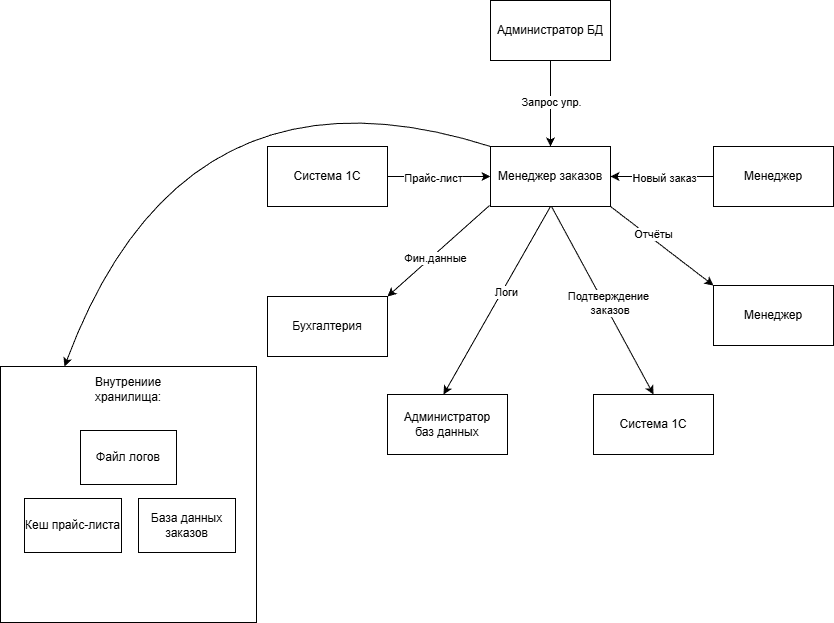

The diagram above was exported from draw.io. Its source (the exported page's mxGraphModel, read from the mxfile embedded in the PNG):
<mxGraphModel dx="2317" dy="900" grid="0" gridSize="10" guides="1" tooltips="1" connect="1" arrows="1" fold="1" page="1" pageScale="1" pageWidth="827" pageHeight="1169" math="0" shadow="0">
  <root>
    <mxCell id="0" />
    <mxCell id="1" parent="0" />
    <mxCell id="fAnleESgiHxW5_8jsVrC-373" edge="1" parent="1" source="fAnleESgiHxW5_8jsVrC-356" style="edgeStyle=orthogonalEdgeStyle;rounded=0;orthogonalLoop=1;jettySize=auto;html=1;exitX=1;exitY=0.5;exitDx=0;exitDy=0;entryX=0;entryY=0.5;entryDx=0;entryDy=0;" target="fAnleESgiHxW5_8jsVrC-359">
      <mxGeometry relative="1" as="geometry" />
    </mxCell>
    <mxCell id="fAnleESgiHxW5_8jsVrC-389" connectable="0" parent="fAnleESgiHxW5_8jsVrC-373" style="edgeLabel;html=1;align=center;verticalAlign=middle;resizable=0;points=[];" value="Прайс-лист" vertex="1">
      <mxGeometry relative="1" x="-0.1318" y="-1" as="geometry">
        <mxPoint as="offset" />
      </mxGeometry>
    </mxCell>
    <mxCell id="fAnleESgiHxW5_8jsVrC-356" parent="1" style="rounded=0;whiteSpace=wrap;html=1;" value="Система 1С" vertex="1">
      <mxGeometry height="60" width="120" x="90" y="262" as="geometry" />
    </mxCell>
    <mxCell id="fAnleESgiHxW5_8jsVrC-372" edge="1" parent="1" source="fAnleESgiHxW5_8jsVrC-357" style="edgeStyle=orthogonalEdgeStyle;rounded=0;orthogonalLoop=1;jettySize=auto;html=1;exitX=0;exitY=0.5;exitDx=0;exitDy=0;entryX=1;entryY=0.5;entryDx=0;entryDy=0;" target="fAnleESgiHxW5_8jsVrC-359">
      <mxGeometry relative="1" as="geometry" />
    </mxCell>
    <mxCell id="fAnleESgiHxW5_8jsVrC-390" connectable="0" parent="fAnleESgiHxW5_8jsVrC-372" style="edgeLabel;html=1;align=center;verticalAlign=middle;resizable=0;points=[];" value="Новый заказ" vertex="1">
      <mxGeometry relative="1" x="-0.0319" y="1" as="geometry">
        <mxPoint as="offset" />
      </mxGeometry>
    </mxCell>
    <mxCell id="fAnleESgiHxW5_8jsVrC-357" parent="1" style="rounded=0;whiteSpace=wrap;html=1;" value="Менеджер" vertex="1">
      <mxGeometry height="60" width="120" x="536" y="262" as="geometry" />
    </mxCell>
    <mxCell id="fAnleESgiHxW5_8jsVrC-371" edge="1" parent="1" source="fAnleESgiHxW5_8jsVrC-358" style="edgeStyle=orthogonalEdgeStyle;rounded=0;orthogonalLoop=1;jettySize=auto;html=1;exitX=0.5;exitY=1;exitDx=0;exitDy=0;entryX=0.5;entryY=0;entryDx=0;entryDy=0;" target="fAnleESgiHxW5_8jsVrC-359">
      <mxGeometry relative="1" as="geometry" />
    </mxCell>
    <mxCell id="fAnleESgiHxW5_8jsVrC-391" connectable="0" parent="fAnleESgiHxW5_8jsVrC-371" style="edgeLabel;html=1;align=center;verticalAlign=middle;resizable=0;points=[];" value="Запрос упр." vertex="1">
      <mxGeometry relative="1" x="-0.0465" as="geometry">
        <mxPoint as="offset" />
      </mxGeometry>
    </mxCell>
    <mxCell id="fAnleESgiHxW5_8jsVrC-358" parent="1" style="rounded=0;whiteSpace=wrap;html=1;" value="Администратор БД" vertex="1">
      <mxGeometry height="60" width="120" x="313" y="116" as="geometry" />
    </mxCell>
    <mxCell id="fAnleESgiHxW5_8jsVrC-359" parent="1" style="rounded=0;whiteSpace=wrap;html=1;" value="Менеджер заказов" vertex="1">
      <mxGeometry height="60" width="120" x="313" y="262" as="geometry" />
    </mxCell>
    <mxCell id="fAnleESgiHxW5_8jsVrC-360" parent="1" style="rounded=0;whiteSpace=wrap;html=1;" value="Бухгалтерия" vertex="1">
      <mxGeometry height="60" width="120" x="90" y="412" as="geometry" />
    </mxCell>
    <mxCell id="fAnleESgiHxW5_8jsVrC-361" parent="1" style="rounded=0;whiteSpace=wrap;html=1;" value="Система 1С" vertex="1">
      <mxGeometry height="60" width="120" x="416" y="510" as="geometry" />
    </mxCell>
    <mxCell id="fAnleESgiHxW5_8jsVrC-362" parent="1" style="rounded=0;whiteSpace=wrap;html=1;" value="Администратор&lt;div&gt;баз данных&lt;/div&gt;" vertex="1">
      <mxGeometry height="60" width="120" x="210" y="510" as="geometry" />
    </mxCell>
    <mxCell id="fAnleESgiHxW5_8jsVrC-363" parent="1" style="rounded=0;whiteSpace=wrap;html=1;" value="Менеджер" vertex="1">
      <mxGeometry height="60" width="120" x="536" y="401" as="geometry" />
    </mxCell>
    <mxCell id="fAnleESgiHxW5_8jsVrC-366" parent="1" style="whiteSpace=wrap;html=1;aspect=fixed;" value="" vertex="1">
      <mxGeometry height="256" width="256" x="-177" y="482" as="geometry" />
    </mxCell>
    <mxCell id="fAnleESgiHxW5_8jsVrC-367" parent="1" style="text;html=1;whiteSpace=wrap;strokeColor=none;fillColor=none;align=center;verticalAlign=middle;rounded=0;" value="Внутрениие хранилища:" vertex="1">
      <mxGeometry height="30" width="60" x="-79" y="490" as="geometry" />
    </mxCell>
    <mxCell id="fAnleESgiHxW5_8jsVrC-368" parent="1" style="rounded=0;whiteSpace=wrap;html=1;" value="Файл логов" vertex="1">
      <mxGeometry height="54" width="96" x="-97" y="546" as="geometry" />
    </mxCell>
    <mxCell id="fAnleESgiHxW5_8jsVrC-369" parent="1" style="rounded=0;whiteSpace=wrap;html=1;" value="База данных заказов" vertex="1">
      <mxGeometry height="54" width="97" x="-39" y="614" as="geometry" />
    </mxCell>
    <mxCell id="fAnleESgiHxW5_8jsVrC-370" parent="1" style="rounded=0;whiteSpace=wrap;html=1;align=center;" value="Кеш прайс-листа" vertex="1">
      <mxGeometry height="54" width="97" x="-153" y="614" as="geometry" />
    </mxCell>
    <mxCell id="fAnleESgiHxW5_8jsVrC-376" edge="1" parent="1" style="endArrow=classic;html=1;rounded=0;entryX=1;entryY=0;entryDx=0;entryDy=0;" target="fAnleESgiHxW5_8jsVrC-360" value="">
      <mxGeometry height="50" relative="1" width="50" as="geometry">
        <mxPoint x="312" y="321" as="sourcePoint" />
        <mxPoint x="275" y="334" as="targetPoint" />
      </mxGeometry>
    </mxCell>
    <mxCell id="fAnleESgiHxW5_8jsVrC-385" connectable="0" parent="fAnleESgiHxW5_8jsVrC-376" style="edgeLabel;html=1;align=center;verticalAlign=middle;resizable=0;points=[];" value="Фин.данные" vertex="1">
      <mxGeometry relative="1" x="0.1119" y="3" as="geometry">
        <mxPoint as="offset" />
      </mxGeometry>
    </mxCell>
    <mxCell id="fAnleESgiHxW5_8jsVrC-377" edge="1" parent="1" source="fAnleESgiHxW5_8jsVrC-359" style="endArrow=classic;html=1;rounded=0;entryX=0;entryY=0;entryDx=0;entryDy=0;exitX=1;exitY=1;exitDx=0;exitDy=0;" target="fAnleESgiHxW5_8jsVrC-363" value="">
      <mxGeometry height="50" relative="1" width="50" as="geometry">
        <mxPoint x="583" y="348" as="sourcePoint" />
        <mxPoint x="481" y="439" as="targetPoint" />
      </mxGeometry>
    </mxCell>
    <mxCell id="fAnleESgiHxW5_8jsVrC-388" connectable="0" parent="fAnleESgiHxW5_8jsVrC-377" style="edgeLabel;html=1;align=center;verticalAlign=middle;resizable=0;points=[];" value="Отчёты" vertex="1">
      <mxGeometry relative="1" x="-0.2113" y="4" as="geometry">
        <mxPoint as="offset" />
      </mxGeometry>
    </mxCell>
    <mxCell id="fAnleESgiHxW5_8jsVrC-379" edge="1" parent="1" source="fAnleESgiHxW5_8jsVrC-359" style="endArrow=classic;html=1;rounded=0;exitX=0.5;exitY=1;exitDx=0;exitDy=0;" value="">
      <mxGeometry height="50" relative="1" width="50" as="geometry">
        <mxPoint x="368" y="419" as="sourcePoint" />
        <mxPoint x="266" y="510" as="targetPoint" />
      </mxGeometry>
    </mxCell>
    <mxCell id="fAnleESgiHxW5_8jsVrC-386" connectable="0" parent="fAnleESgiHxW5_8jsVrC-379" style="edgeLabel;html=1;align=center;verticalAlign=middle;resizable=0;points=[];" value="Логи" vertex="1">
      <mxGeometry relative="1" x="-0.1158" y="4" as="geometry">
        <mxPoint as="offset" />
      </mxGeometry>
    </mxCell>
    <mxCell id="fAnleESgiHxW5_8jsVrC-380" edge="1" parent="1" style="endArrow=classic;html=1;rounded=0;exitX=0.5;exitY=1;exitDx=0;exitDy=0;entryX=0.5;entryY=0;entryDx=0;entryDy=0;" target="fAnleESgiHxW5_8jsVrC-361" value="">
      <mxGeometry height="50" relative="1" width="50" as="geometry">
        <mxPoint x="374" y="322" as="sourcePoint" />
        <mxPoint x="267" y="510" as="targetPoint" />
      </mxGeometry>
    </mxCell>
    <mxCell id="fAnleESgiHxW5_8jsVrC-387" connectable="0" parent="fAnleESgiHxW5_8jsVrC-380" style="edgeLabel;html=1;align=center;verticalAlign=middle;resizable=0;points=[];" value="Подтверждение&lt;div&gt;&amp;nbsp;заказов&lt;/div&gt;" vertex="1">
      <mxGeometry relative="1" x="0.0442" y="4" as="geometry">
        <mxPoint as="offset" />
      </mxGeometry>
    </mxCell>
    <mxCell id="fAnleESgiHxW5_8jsVrC-383" edge="1" parent="1" source="fAnleESgiHxW5_8jsVrC-359" style="curved=1;endArrow=classic;html=1;rounded=0;entryX=0.25;entryY=0;entryDx=0;entryDy=0;exitX=0;exitY=0;exitDx=0;exitDy=0;" target="fAnleESgiHxW5_8jsVrC-366" value="">
      <mxGeometry height="50" relative="1" width="50" as="geometry">
        <Array as="points">
          <mxPoint x="6" y="164" />
        </Array>
        <mxPoint x="-23" y="195" as="sourcePoint" />
        <mxPoint x="27" y="145" as="targetPoint" />
      </mxGeometry>
    </mxCell>
  </root>
</mxGraphModel>